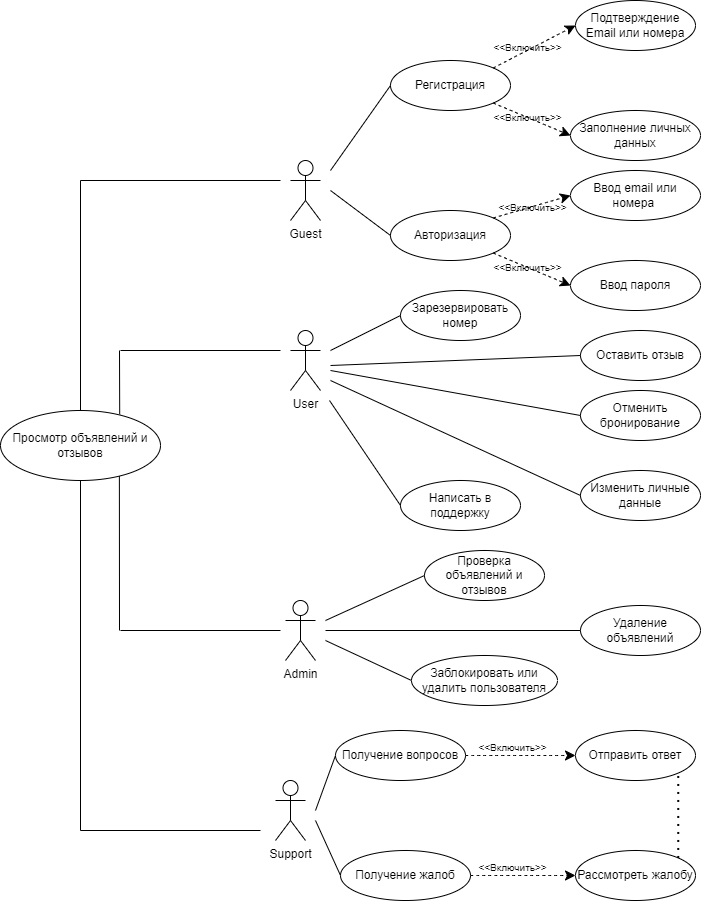

The diagram above was exported from draw.io. Its source (the exported page's mxGraphModel, read from the mxfile embedded in the PNG):
<mxGraphModel dx="1552" dy="940" grid="1" gridSize="10" guides="1" tooltips="1" connect="1" arrows="1" fold="1" page="1" pageScale="1" pageWidth="827" pageHeight="1169" math="0" shadow="0">
  <root>
    <mxCell id="0" />
    <mxCell id="1" parent="0" />
    <mxCell id="V1zEmJQY1nkPjnvPMTpZ-1" value="Admin" style="shape=umlActor;verticalLabelPosition=bottom;verticalAlign=top;html=1;outlineConnect=0;" parent="1" vertex="1">
      <mxGeometry x="365" y="610" width="30" height="60" as="geometry" />
    </mxCell>
    <mxCell id="V1zEmJQY1nkPjnvPMTpZ-2" value="User" style="shape=umlActor;verticalLabelPosition=bottom;verticalAlign=top;html=1;outlineConnect=0;" parent="1" vertex="1">
      <mxGeometry x="370" y="340" width="30" height="60" as="geometry" />
    </mxCell>
    <mxCell id="V1zEmJQY1nkPjnvPMTpZ-3" value="Support" style="shape=umlActor;verticalLabelPosition=bottom;verticalAlign=top;html=1;outlineConnect=0;" parent="1" vertex="1">
      <mxGeometry x="355" y="790" width="30" height="60" as="geometry" />
    </mxCell>
    <mxCell id="V1zEmJQY1nkPjnvPMTpZ-5" value="Guest" style="shape=umlActor;verticalLabelPosition=bottom;verticalAlign=top;html=1;outlineConnect=0;" parent="1" vertex="1">
      <mxGeometry x="370" y="170" width="30" height="60" as="geometry" />
    </mxCell>
    <mxCell id="V1zEmJQY1nkPjnvPMTpZ-12" value="Регистрация" style="ellipse;whiteSpace=wrap;html=1;" parent="1" vertex="1">
      <mxGeometry x="470" y="70" width="120" height="50" as="geometry" />
    </mxCell>
    <mxCell id="V1zEmJQY1nkPjnvPMTpZ-14" value="Подтверждение Email или номера" style="ellipse;whiteSpace=wrap;html=1;" parent="1" vertex="1">
      <mxGeometry x="655" y="10" width="120" height="50" as="geometry" />
    </mxCell>
    <mxCell id="V1zEmJQY1nkPjnvPMTpZ-15" value="Просмотр объявлений и отзывов" style="ellipse;whiteSpace=wrap;html=1;" parent="1" vertex="1">
      <mxGeometry x="80" y="420" width="160" height="70" as="geometry" />
    </mxCell>
    <mxCell id="V1zEmJQY1nkPjnvPMTpZ-21" value="Зарезервировать номер" style="ellipse;whiteSpace=wrap;html=1;" parent="1" vertex="1">
      <mxGeometry x="480" y="300" width="120" height="50" as="geometry" />
    </mxCell>
    <mxCell id="V1zEmJQY1nkPjnvPMTpZ-24" value="Оставить отзыв" style="ellipse;whiteSpace=wrap;html=1;" parent="1" vertex="1">
      <mxGeometry x="660" y="340" width="120" height="50" as="geometry" />
    </mxCell>
    <mxCell id="V1zEmJQY1nkPjnvPMTpZ-26" value="Написать в поддержку" style="ellipse;whiteSpace=wrap;html=1;" parent="1" vertex="1">
      <mxGeometry x="480" y="490" width="120" height="50" as="geometry" />
    </mxCell>
    <mxCell id="V1zEmJQY1nkPjnvPMTpZ-28" value="Заполнение личных данных" style="ellipse;whiteSpace=wrap;html=1;" parent="1" vertex="1">
      <mxGeometry x="650" y="120" width="130" height="50" as="geometry" />
    </mxCell>
    <mxCell id="V1zEmJQY1nkPjnvPMTpZ-30" value="Проверка объявлений и отзывов" style="ellipse;whiteSpace=wrap;html=1;" parent="1" vertex="1">
      <mxGeometry x="504" y="560" width="120" height="50" as="geometry" />
    </mxCell>
    <mxCell id="V1zEmJQY1nkPjnvPMTpZ-32" value="Удаление объявлений" style="ellipse;whiteSpace=wrap;html=1;" parent="1" vertex="1">
      <mxGeometry x="660" y="615" width="120" height="50" as="geometry" />
    </mxCell>
    <mxCell id="V1zEmJQY1nkPjnvPMTpZ-34" value="Заблокировать или удалить пользователя" style="ellipse;whiteSpace=wrap;html=1;" parent="1" vertex="1">
      <mxGeometry x="491" y="665" width="146" height="50" as="geometry" />
    </mxCell>
    <mxCell id="V1zEmJQY1nkPjnvPMTpZ-37" value="Получение вопросов" style="ellipse;whiteSpace=wrap;html=1;" parent="1" vertex="1">
      <mxGeometry x="415" y="740" width="130" height="50" as="geometry" />
    </mxCell>
    <mxCell id="V1zEmJQY1nkPjnvPMTpZ-41" value="Получение жалоб" style="ellipse;whiteSpace=wrap;html=1;" parent="1" vertex="1">
      <mxGeometry x="420" y="860" width="130" height="50" as="geometry" />
    </mxCell>
    <mxCell id="V1zEmJQY1nkPjnvPMTpZ-43" value="Отправить ответ" style="ellipse;whiteSpace=wrap;html=1;" parent="1" vertex="1">
      <mxGeometry x="655" y="740" width="120" height="50" as="geometry" />
    </mxCell>
    <mxCell id="V1zEmJQY1nkPjnvPMTpZ-45" value="Рассмотреть жалобу" style="ellipse;whiteSpace=wrap;html=1;" parent="1" vertex="1">
      <mxGeometry x="655" y="860" width="120" height="50" as="geometry" />
    </mxCell>
    <mxCell id="V1zEmJQY1nkPjnvPMTpZ-46" value="" style="endArrow=none;dashed=1;html=1;dashPattern=1 3;strokeWidth=2;rounded=0;exitX=1;exitY=0;exitDx=0;exitDy=0;entryX=1;entryY=1;entryDx=0;entryDy=0;" parent="1" source="V1zEmJQY1nkPjnvPMTpZ-45" target="V1zEmJQY1nkPjnvPMTpZ-43" edge="1">
      <mxGeometry x="-0.6" y="-170" width="50" height="50" relative="1" as="geometry">
        <mxPoint x="663.74" y="950" as="sourcePoint" />
        <mxPoint x="713.74" y="900" as="targetPoint" />
        <mxPoint as="offset" />
      </mxGeometry>
    </mxCell>
    <mxCell id="5jEeXU1K-CRh2V87_jAX-3" value="" style="endArrow=none;html=1;rounded=0;fontSize=12;startSize=8;endSize=8;curved=1;" edge="1" parent="1">
      <mxGeometry width="50" height="50" relative="1" as="geometry">
        <mxPoint x="160" y="840" as="sourcePoint" />
        <mxPoint x="340" y="840" as="targetPoint" />
      </mxGeometry>
    </mxCell>
    <mxCell id="5jEeXU1K-CRh2V87_jAX-4" value="" style="endArrow=none;html=1;rounded=0;fontSize=12;startSize=8;endSize=8;curved=1;" edge="1" parent="1">
      <mxGeometry width="50" height="50" relative="1" as="geometry">
        <mxPoint x="200" y="640" as="sourcePoint" />
        <mxPoint x="360" y="640" as="targetPoint" />
      </mxGeometry>
    </mxCell>
    <mxCell id="5jEeXU1K-CRh2V87_jAX-7" value="" style="endArrow=none;html=1;rounded=0;fontSize=12;startSize=8;endSize=8;curved=1;" edge="1" parent="1">
      <mxGeometry width="50" height="50" relative="1" as="geometry">
        <mxPoint x="160" y="190" as="sourcePoint" />
        <mxPoint x="360" y="190" as="targetPoint" />
        <Array as="points" />
      </mxGeometry>
    </mxCell>
    <mxCell id="5jEeXU1K-CRh2V87_jAX-8" value="" style="endArrow=none;html=1;rounded=0;fontSize=12;startSize=8;endSize=8;curved=1;exitX=0.5;exitY=0;exitDx=0;exitDy=0;" edge="1" parent="1" source="V1zEmJQY1nkPjnvPMTpZ-15">
      <mxGeometry width="50" height="50" relative="1" as="geometry">
        <mxPoint x="510" y="290" as="sourcePoint" />
        <mxPoint x="160" y="190" as="targetPoint" />
      </mxGeometry>
    </mxCell>
    <mxCell id="5jEeXU1K-CRh2V87_jAX-9" value="" style="endArrow=none;html=1;rounded=0;fontSize=12;startSize=8;endSize=8;curved=1;entryX=0;entryY=0.5;entryDx=0;entryDy=0;" edge="1" parent="1" target="V1zEmJQY1nkPjnvPMTpZ-24">
      <mxGeometry width="50" height="50" relative="1" as="geometry">
        <mxPoint x="410" y="375" as="sourcePoint" />
        <mxPoint x="560" y="410" as="targetPoint" />
      </mxGeometry>
    </mxCell>
    <mxCell id="5jEeXU1K-CRh2V87_jAX-11" value="" style="endArrow=none;html=1;rounded=0;fontSize=12;startSize=8;endSize=8;curved=1;" edge="1" parent="1">
      <mxGeometry width="50" height="50" relative="1" as="geometry">
        <mxPoint x="200" y="360" as="sourcePoint" />
        <mxPoint x="360" y="360" as="targetPoint" />
      </mxGeometry>
    </mxCell>
    <mxCell id="5jEeXU1K-CRh2V87_jAX-14" value="" style="endArrow=none;html=1;rounded=0;fontSize=12;startSize=8;endSize=8;curved=1;entryX=0.5;entryY=1;entryDx=0;entryDy=0;" edge="1" parent="1" target="V1zEmJQY1nkPjnvPMTpZ-15">
      <mxGeometry width="50" height="50" relative="1" as="geometry">
        <mxPoint x="160" y="840" as="sourcePoint" />
        <mxPoint x="350" y="570" as="targetPoint" />
      </mxGeometry>
    </mxCell>
    <mxCell id="5jEeXU1K-CRh2V87_jAX-15" value="" style="endArrow=none;html=1;rounded=0;fontSize=12;startSize=8;endSize=8;curved=1;entryX=0.743;entryY=0.938;entryDx=0;entryDy=0;entryPerimeter=0;" edge="1" parent="1" target="V1zEmJQY1nkPjnvPMTpZ-15">
      <mxGeometry width="50" height="50" relative="1" as="geometry">
        <mxPoint x="199" y="640" as="sourcePoint" />
        <mxPoint x="350" y="510" as="targetPoint" />
      </mxGeometry>
    </mxCell>
    <mxCell id="5jEeXU1K-CRh2V87_jAX-16" value="" style="endArrow=none;html=1;rounded=0;fontSize=12;startSize=8;endSize=8;curved=1;exitX=0.745;exitY=0.054;exitDx=0;exitDy=0;exitPerimeter=0;" edge="1" parent="1" source="V1zEmJQY1nkPjnvPMTpZ-15">
      <mxGeometry width="50" height="50" relative="1" as="geometry">
        <mxPoint x="370" y="490" as="sourcePoint" />
        <mxPoint x="199" y="360" as="targetPoint" />
      </mxGeometry>
    </mxCell>
    <mxCell id="5jEeXU1K-CRh2V87_jAX-17" value="" style="endArrow=none;html=1;rounded=0;fontSize=12;startSize=8;endSize=8;curved=1;entryX=0;entryY=0.5;entryDx=0;entryDy=0;" edge="1" parent="1" target="V1zEmJQY1nkPjnvPMTpZ-12">
      <mxGeometry width="50" height="50" relative="1" as="geometry">
        <mxPoint x="410" y="180" as="sourcePoint" />
        <mxPoint x="550" y="410" as="targetPoint" />
      </mxGeometry>
    </mxCell>
    <mxCell id="5jEeXU1K-CRh2V87_jAX-18" value="" style="endArrow=none;html=1;rounded=0;fontSize=12;startSize=8;endSize=8;curved=1;entryX=0;entryY=0.5;entryDx=0;entryDy=0;" edge="1" parent="1" target="V1zEmJQY1nkPjnvPMTpZ-21">
      <mxGeometry width="50" height="50" relative="1" as="geometry">
        <mxPoint x="410" y="360" as="sourcePoint" />
        <mxPoint x="550" y="410" as="targetPoint" />
      </mxGeometry>
    </mxCell>
    <mxCell id="5jEeXU1K-CRh2V87_jAX-19" value="" style="endArrow=none;html=1;rounded=0;fontSize=12;startSize=8;endSize=8;curved=1;entryX=0;entryY=0.5;entryDx=0;entryDy=0;" edge="1" parent="1" target="V1zEmJQY1nkPjnvPMTpZ-26">
      <mxGeometry width="50" height="50" relative="1" as="geometry">
        <mxPoint x="409" y="410" as="sourcePoint" />
        <mxPoint x="469" y="512.5" as="targetPoint" />
      </mxGeometry>
    </mxCell>
    <mxCell id="5jEeXU1K-CRh2V87_jAX-20" value="" style="endArrow=none;html=1;rounded=0;fontSize=12;startSize=8;endSize=8;curved=1;entryX=0;entryY=0.5;entryDx=0;entryDy=0;" edge="1" parent="1" target="V1zEmJQY1nkPjnvPMTpZ-30">
      <mxGeometry width="50" height="50" relative="1" as="geometry">
        <mxPoint x="405" y="630" as="sourcePoint" />
        <mxPoint x="495" y="610" as="targetPoint" />
      </mxGeometry>
    </mxCell>
    <mxCell id="5jEeXU1K-CRh2V87_jAX-21" value="" style="endArrow=none;html=1;rounded=0;fontSize=12;startSize=8;endSize=8;curved=1;entryX=0;entryY=0.5;entryDx=0;entryDy=0;" edge="1" parent="1" target="V1zEmJQY1nkPjnvPMTpZ-32">
      <mxGeometry width="50" height="50" relative="1" as="geometry">
        <mxPoint x="405" y="640" as="sourcePoint" />
        <mxPoint x="605" y="640" as="targetPoint" />
      </mxGeometry>
    </mxCell>
    <mxCell id="5jEeXU1K-CRh2V87_jAX-22" value="" style="endArrow=none;html=1;rounded=0;fontSize=12;startSize=8;endSize=8;curved=1;entryX=0;entryY=0.5;entryDx=0;entryDy=0;" edge="1" parent="1" target="V1zEmJQY1nkPjnvPMTpZ-34">
      <mxGeometry width="50" height="50" relative="1" as="geometry">
        <mxPoint x="405" y="650" as="sourcePoint" />
        <mxPoint x="525" y="610" as="targetPoint" />
      </mxGeometry>
    </mxCell>
    <mxCell id="5jEeXU1K-CRh2V87_jAX-23" value="" style="endArrow=none;html=1;rounded=0;fontSize=12;startSize=8;endSize=8;curved=1;entryX=0;entryY=0.5;entryDx=0;entryDy=0;" edge="1" parent="1" target="V1zEmJQY1nkPjnvPMTpZ-37">
      <mxGeometry width="50" height="50" relative="1" as="geometry">
        <mxPoint x="395" y="820" as="sourcePoint" />
        <mxPoint x="505" y="790" as="targetPoint" />
      </mxGeometry>
    </mxCell>
    <mxCell id="5jEeXU1K-CRh2V87_jAX-24" value="" style="endArrow=none;html=1;rounded=0;fontSize=12;startSize=8;endSize=8;curved=1;entryX=0;entryY=0.5;entryDx=0;entryDy=0;" edge="1" parent="1" target="V1zEmJQY1nkPjnvPMTpZ-41">
      <mxGeometry width="50" height="50" relative="1" as="geometry">
        <mxPoint x="395" y="830" as="sourcePoint" />
        <mxPoint x="505" y="780" as="targetPoint" />
      </mxGeometry>
    </mxCell>
    <mxCell id="5jEeXU1K-CRh2V87_jAX-26" value="Авторизация" style="ellipse;whiteSpace=wrap;html=1;" vertex="1" parent="1">
      <mxGeometry x="470" y="220" width="120" height="50" as="geometry" />
    </mxCell>
    <mxCell id="5jEeXU1K-CRh2V87_jAX-27" value="" style="endArrow=none;html=1;rounded=0;fontSize=12;startSize=8;endSize=8;curved=1;entryX=0;entryY=0.5;entryDx=0;entryDy=0;" edge="1" parent="1" target="5jEeXU1K-CRh2V87_jAX-26">
      <mxGeometry width="50" height="50" relative="1" as="geometry">
        <mxPoint x="410" y="200" as="sourcePoint" />
        <mxPoint x="620" y="260" as="targetPoint" />
      </mxGeometry>
    </mxCell>
    <mxCell id="5jEeXU1K-CRh2V87_jAX-28" value="Ввод email или номера&amp;nbsp;" style="ellipse;whiteSpace=wrap;html=1;" vertex="1" parent="1">
      <mxGeometry x="650" y="180" width="130" height="50" as="geometry" />
    </mxCell>
    <mxCell id="5jEeXU1K-CRh2V87_jAX-29" value="Ввод пароля" style="ellipse;whiteSpace=wrap;html=1;" vertex="1" parent="1">
      <mxGeometry x="650" y="270" width="130" height="50" as="geometry" />
    </mxCell>
    <mxCell id="5jEeXU1K-CRh2V87_jAX-30" value="" style="endArrow=classic;html=1;rounded=0;fontSize=12;startSize=8;endSize=8;curved=1;exitX=1;exitY=0;exitDx=0;exitDy=0;entryX=0;entryY=0.5;entryDx=0;entryDy=0;dashed=1;" edge="1" parent="1" source="5jEeXU1K-CRh2V87_jAX-26" target="5jEeXU1K-CRh2V87_jAX-28">
      <mxGeometry width="50" height="50" relative="1" as="geometry">
        <mxPoint x="550" y="310" as="sourcePoint" />
        <mxPoint x="600" y="260" as="targetPoint" />
      </mxGeometry>
    </mxCell>
    <mxCell id="5jEeXU1K-CRh2V87_jAX-31" value="" style="endArrow=classic;html=1;rounded=0;fontSize=12;startSize=8;endSize=8;curved=1;exitX=1;exitY=1;exitDx=0;exitDy=0;entryX=0;entryY=0.5;entryDx=0;entryDy=0;dashed=1;" edge="1" parent="1" source="5jEeXU1K-CRh2V87_jAX-26" target="5jEeXU1K-CRh2V87_jAX-29">
      <mxGeometry width="50" height="50" relative="1" as="geometry">
        <mxPoint x="550" y="310" as="sourcePoint" />
        <mxPoint x="600" y="260" as="targetPoint" />
      </mxGeometry>
    </mxCell>
    <mxCell id="5jEeXU1K-CRh2V87_jAX-32" value="Отменить бронирование" style="ellipse;whiteSpace=wrap;html=1;" vertex="1" parent="1">
      <mxGeometry x="660" y="400" width="120" height="50" as="geometry" />
    </mxCell>
    <mxCell id="5jEeXU1K-CRh2V87_jAX-34" value="Изменить личные данные" style="ellipse;whiteSpace=wrap;html=1;" vertex="1" parent="1">
      <mxGeometry x="660" y="480" width="120" height="50" as="geometry" />
    </mxCell>
    <mxCell id="5jEeXU1K-CRh2V87_jAX-35" value="" style="endArrow=none;html=1;rounded=0;fontSize=12;startSize=8;endSize=8;curved=1;entryX=0;entryY=0.5;entryDx=0;entryDy=0;" edge="1" parent="1" target="5jEeXU1K-CRh2V87_jAX-32">
      <mxGeometry width="50" height="50" relative="1" as="geometry">
        <mxPoint x="410" y="380" as="sourcePoint" />
        <mxPoint x="540" y="400" as="targetPoint" />
      </mxGeometry>
    </mxCell>
    <mxCell id="5jEeXU1K-CRh2V87_jAX-36" value="" style="endArrow=none;html=1;rounded=0;fontSize=12;startSize=8;endSize=8;curved=1;entryX=0;entryY=0.5;entryDx=0;entryDy=0;" edge="1" parent="1" target="5jEeXU1K-CRh2V87_jAX-34">
      <mxGeometry width="50" height="50" relative="1" as="geometry">
        <mxPoint x="410" y="390" as="sourcePoint" />
        <mxPoint x="520" y="440" as="targetPoint" />
      </mxGeometry>
    </mxCell>
    <mxCell id="5jEeXU1K-CRh2V87_jAX-40" value="&lt;font style=&quot;font-size: 10px;&quot;&gt;&amp;lt;&amp;lt;Включить&amp;gt;&amp;gt;&lt;/font&gt;" style="text;strokeColor=none;fillColor=none;html=1;align=center;verticalAlign=middle;whiteSpace=wrap;rounded=0;fontSize=16;" vertex="1" parent="1">
      <mxGeometry x="565" y="200" width="95" height="30" as="geometry" />
    </mxCell>
    <mxCell id="5jEeXU1K-CRh2V87_jAX-43" value="&lt;font style=&quot;font-size: 10px;&quot;&gt;&amp;lt;&amp;lt;Включить&amp;gt;&amp;gt;&lt;/font&gt;" style="text;strokeColor=none;fillColor=none;html=1;align=center;verticalAlign=middle;whiteSpace=wrap;rounded=0;fontSize=16;" vertex="1" parent="1">
      <mxGeometry x="560" y="260" width="95" height="30" as="geometry" />
    </mxCell>
    <mxCell id="5jEeXU1K-CRh2V87_jAX-44" value="" style="endArrow=classic;html=1;rounded=0;fontSize=12;startSize=8;endSize=8;curved=1;dashed=1;entryX=0;entryY=0.5;entryDx=0;entryDy=0;exitX=1;exitY=0;exitDx=0;exitDy=0;" edge="1" parent="1" source="V1zEmJQY1nkPjnvPMTpZ-12" target="V1zEmJQY1nkPjnvPMTpZ-14">
      <mxGeometry width="50" height="50" relative="1" as="geometry">
        <mxPoint x="540" y="180" as="sourcePoint" />
        <mxPoint x="600" y="160" as="targetPoint" />
      </mxGeometry>
    </mxCell>
    <mxCell id="5jEeXU1K-CRh2V87_jAX-46" value="&lt;font style=&quot;font-size: 10px;&quot;&gt;&amp;lt;&amp;lt;Включить&amp;gt;&amp;gt;&lt;/font&gt;" style="text;strokeColor=none;fillColor=none;html=1;align=center;verticalAlign=middle;whiteSpace=wrap;rounded=0;fontSize=16;" vertex="1" parent="1">
      <mxGeometry x="560" y="40" width="95" height="30" as="geometry" />
    </mxCell>
    <mxCell id="5jEeXU1K-CRh2V87_jAX-48" value="" style="endArrow=classic;html=1;rounded=0;fontSize=12;startSize=8;endSize=8;curved=1;dashed=1;entryX=0;entryY=0.5;entryDx=0;entryDy=0;" edge="1" parent="1" source="V1zEmJQY1nkPjnvPMTpZ-12" target="V1zEmJQY1nkPjnvPMTpZ-28">
      <mxGeometry width="50" height="50" relative="1" as="geometry">
        <mxPoint x="560" y="200" as="sourcePoint" />
        <mxPoint x="620" y="180" as="targetPoint" />
      </mxGeometry>
    </mxCell>
    <mxCell id="5jEeXU1K-CRh2V87_jAX-49" value="&lt;font style=&quot;font-size: 10px;&quot;&gt;&amp;lt;&amp;lt;Включить&amp;gt;&amp;gt;&lt;/font&gt;" style="text;strokeColor=none;fillColor=none;html=1;align=center;verticalAlign=middle;whiteSpace=wrap;rounded=0;fontSize=16;" vertex="1" parent="1">
      <mxGeometry x="560" y="110" width="95" height="30" as="geometry" />
    </mxCell>
    <mxCell id="5jEeXU1K-CRh2V87_jAX-50" value="" style="endArrow=classic;html=1;rounded=0;fontSize=12;startSize=8;endSize=8;curved=1;dashed=1;exitX=1;exitY=0.5;exitDx=0;exitDy=0;entryX=0;entryY=0.5;entryDx=0;entryDy=0;" edge="1" parent="1" source="V1zEmJQY1nkPjnvPMTpZ-37" target="V1zEmJQY1nkPjnvPMTpZ-43">
      <mxGeometry width="50" height="50" relative="1" as="geometry">
        <mxPoint x="560" y="200" as="sourcePoint" />
        <mxPoint x="620" y="180" as="targetPoint" />
      </mxGeometry>
    </mxCell>
    <mxCell id="5jEeXU1K-CRh2V87_jAX-51" value="&lt;font style=&quot;font-size: 10px;&quot;&gt;&amp;lt;&amp;lt;Включить&amp;gt;&amp;gt;&lt;/font&gt;" style="text;strokeColor=none;fillColor=none;html=1;align=center;verticalAlign=middle;whiteSpace=wrap;rounded=0;fontSize=16;" vertex="1" parent="1">
      <mxGeometry x="545" y="740" width="95" height="30" as="geometry" />
    </mxCell>
    <mxCell id="5jEeXU1K-CRh2V87_jAX-52" value="" style="endArrow=classic;html=1;rounded=0;fontSize=12;startSize=8;endSize=8;curved=1;dashed=1;exitX=1;exitY=0.5;exitDx=0;exitDy=0;entryX=0;entryY=0.5;entryDx=0;entryDy=0;" edge="1" parent="1" source="V1zEmJQY1nkPjnvPMTpZ-41" target="V1zEmJQY1nkPjnvPMTpZ-45">
      <mxGeometry width="50" height="50" relative="1" as="geometry">
        <mxPoint x="560" y="200" as="sourcePoint" />
        <mxPoint x="620" y="180" as="targetPoint" />
      </mxGeometry>
    </mxCell>
    <mxCell id="5jEeXU1K-CRh2V87_jAX-53" value="&lt;font style=&quot;font-size: 10px;&quot;&gt;&amp;lt;&amp;lt;Включить&amp;gt;&amp;gt;&lt;/font&gt;" style="text;strokeColor=none;fillColor=none;html=1;align=center;verticalAlign=middle;whiteSpace=wrap;rounded=0;fontSize=16;" vertex="1" parent="1">
      <mxGeometry x="545" y="860" width="95" height="30" as="geometry" />
    </mxCell>
  </root>
</mxGraphModel>